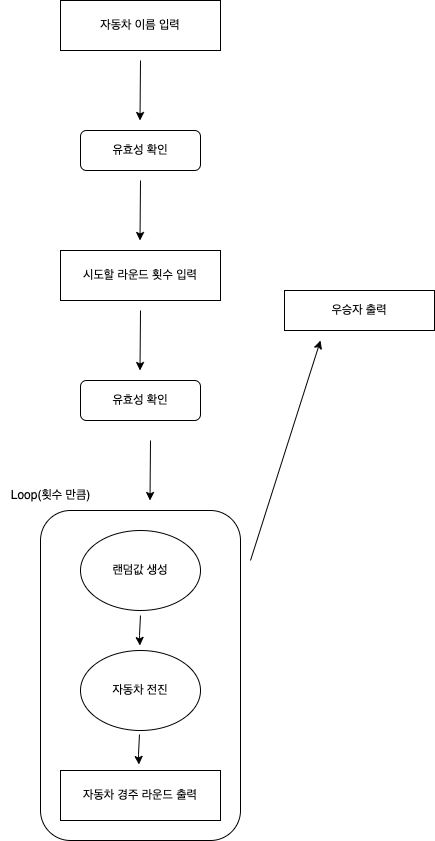

The diagram above was exported from draw.io. Its source (the exported page's mxGraphModel, read from the mxfile embedded in the PNG):
<mxGraphModel dx="1194" dy="648" grid="1" gridSize="10" guides="1" tooltips="1" connect="1" arrows="1" fold="1" page="1" pageScale="1" pageWidth="827" pageHeight="1169" math="0" shadow="0">
  <root>
    <mxCell id="0" />
    <mxCell id="1" parent="0" />
    <mxCell id="cbcZTf49e3TFUxIcBND6-13" value="" style="rounded=1;whiteSpace=wrap;html=1;" parent="1" vertex="1">
      <mxGeometry x="170" y="620" width="200" height="330" as="geometry" />
    </mxCell>
    <mxCell id="cbcZTf49e3TFUxIcBND6-1" value="자동차 이름 입력" style="rounded=0;whiteSpace=wrap;html=1;" parent="1" vertex="1">
      <mxGeometry x="190" y="110" width="160" height="50" as="geometry" />
    </mxCell>
    <mxCell id="cbcZTf49e3TFUxIcBND6-2" value="" style="endArrow=classic;html=1;rounded=0;" parent="1" edge="1">
      <mxGeometry width="50" height="50" relative="1" as="geometry">
        <mxPoint x="270" y="170" as="sourcePoint" />
        <mxPoint x="269.5" y="230" as="targetPoint" />
      </mxGeometry>
    </mxCell>
    <mxCell id="cbcZTf49e3TFUxIcBND6-5" value="유효성 확인" style="rounded=1;whiteSpace=wrap;html=1;" parent="1" vertex="1">
      <mxGeometry x="210" y="240" width="120" height="40" as="geometry" />
    </mxCell>
    <mxCell id="cbcZTf49e3TFUxIcBND6-7" value="시도할 라운드 횟수 입력" style="rounded=0;whiteSpace=wrap;html=1;" parent="1" vertex="1">
      <mxGeometry x="190" y="360" width="160" height="50" as="geometry" />
    </mxCell>
    <mxCell id="cbcZTf49e3TFUxIcBND6-8" value="" style="endArrow=classic;html=1;rounded=0;" parent="1" edge="1">
      <mxGeometry width="50" height="50" relative="1" as="geometry">
        <mxPoint x="270" y="420" as="sourcePoint" />
        <mxPoint x="269.5" y="480" as="targetPoint" />
      </mxGeometry>
    </mxCell>
    <mxCell id="cbcZTf49e3TFUxIcBND6-9" value="유효성 확인" style="rounded=1;whiteSpace=wrap;html=1;" parent="1" vertex="1">
      <mxGeometry x="210" y="490" width="120" height="40" as="geometry" />
    </mxCell>
    <mxCell id="cbcZTf49e3TFUxIcBND6-10" value="" style="endArrow=classic;html=1;rounded=0;" parent="1" edge="1">
      <mxGeometry width="50" height="50" relative="1" as="geometry">
        <mxPoint x="270" y="290" as="sourcePoint" />
        <mxPoint x="269.5" y="350" as="targetPoint" />
      </mxGeometry>
    </mxCell>
    <mxCell id="cbcZTf49e3TFUxIcBND6-11" value="자동차 경주 라운드 출력" style="rounded=0;whiteSpace=wrap;html=1;" parent="1" vertex="1">
      <mxGeometry x="190" y="880" width="160" height="50" as="geometry" />
    </mxCell>
    <mxCell id="cbcZTf49e3TFUxIcBND6-12" value="" style="endArrow=classic;html=1;rounded=0;" parent="1" edge="1">
      <mxGeometry width="50" height="50" relative="1" as="geometry">
        <mxPoint x="269.97" y="725" as="sourcePoint" />
        <mxPoint x="269.47" y="755" as="targetPoint" />
        <Array as="points">
          <mxPoint x="269" y="745" />
        </Array>
      </mxGeometry>
    </mxCell>
    <mxCell id="cbcZTf49e3TFUxIcBND6-14" value="Loop(횟수 만큼)" style="text;html=1;align=center;verticalAlign=middle;resizable=0;points=[];autosize=1;strokeColor=none;fillColor=none;" parent="1" vertex="1">
      <mxGeometry x="130" y="590" width="100" height="30" as="geometry" />
    </mxCell>
    <mxCell id="cbcZTf49e3TFUxIcBND6-16" value="" style="endArrow=classic;html=1;rounded=0;" parent="1" edge="1">
      <mxGeometry width="50" height="50" relative="1" as="geometry">
        <mxPoint x="380" y="670" as="sourcePoint" />
        <mxPoint x="450" y="450" as="targetPoint" />
      </mxGeometry>
    </mxCell>
    <mxCell id="cbcZTf49e3TFUxIcBND6-17" value="우승자 출력" style="rounded=0;whiteSpace=wrap;html=1;" parent="1" vertex="1">
      <mxGeometry x="414" y="400" width="150" height="40" as="geometry" />
    </mxCell>
    <mxCell id="cbcZTf49e3TFUxIcBND6-18" value="자동차 전진" style="ellipse;whiteSpace=wrap;html=1;" parent="1" vertex="1">
      <mxGeometry x="210" y="760" width="120" height="80" as="geometry" />
    </mxCell>
    <mxCell id="cbcZTf49e3TFUxIcBND6-19" value="랜덤값 생성" style="ellipse;whiteSpace=wrap;html=1;" parent="1" vertex="1">
      <mxGeometry x="210" y="640" width="120" height="80" as="geometry" />
    </mxCell>
    <mxCell id="cbcZTf49e3TFUxIcBND6-21" value="" style="endArrow=classic;html=1;rounded=0;" parent="1" edge="1">
      <mxGeometry width="50" height="50" relative="1" as="geometry">
        <mxPoint x="280" y="550" as="sourcePoint" />
        <mxPoint x="279.4999999999999" y="610" as="targetPoint" />
      </mxGeometry>
    </mxCell>
    <mxCell id="cbcZTf49e3TFUxIcBND6-24" value="" style="endArrow=classic;html=1;rounded=0;" parent="1" edge="1">
      <mxGeometry width="50" height="50" relative="1" as="geometry">
        <mxPoint x="268.97" y="844" as="sourcePoint" />
        <mxPoint x="268.47" y="874" as="targetPoint" />
        <Array as="points">
          <mxPoint x="268" y="864" />
        </Array>
      </mxGeometry>
    </mxCell>
  </root>
</mxGraphModel>